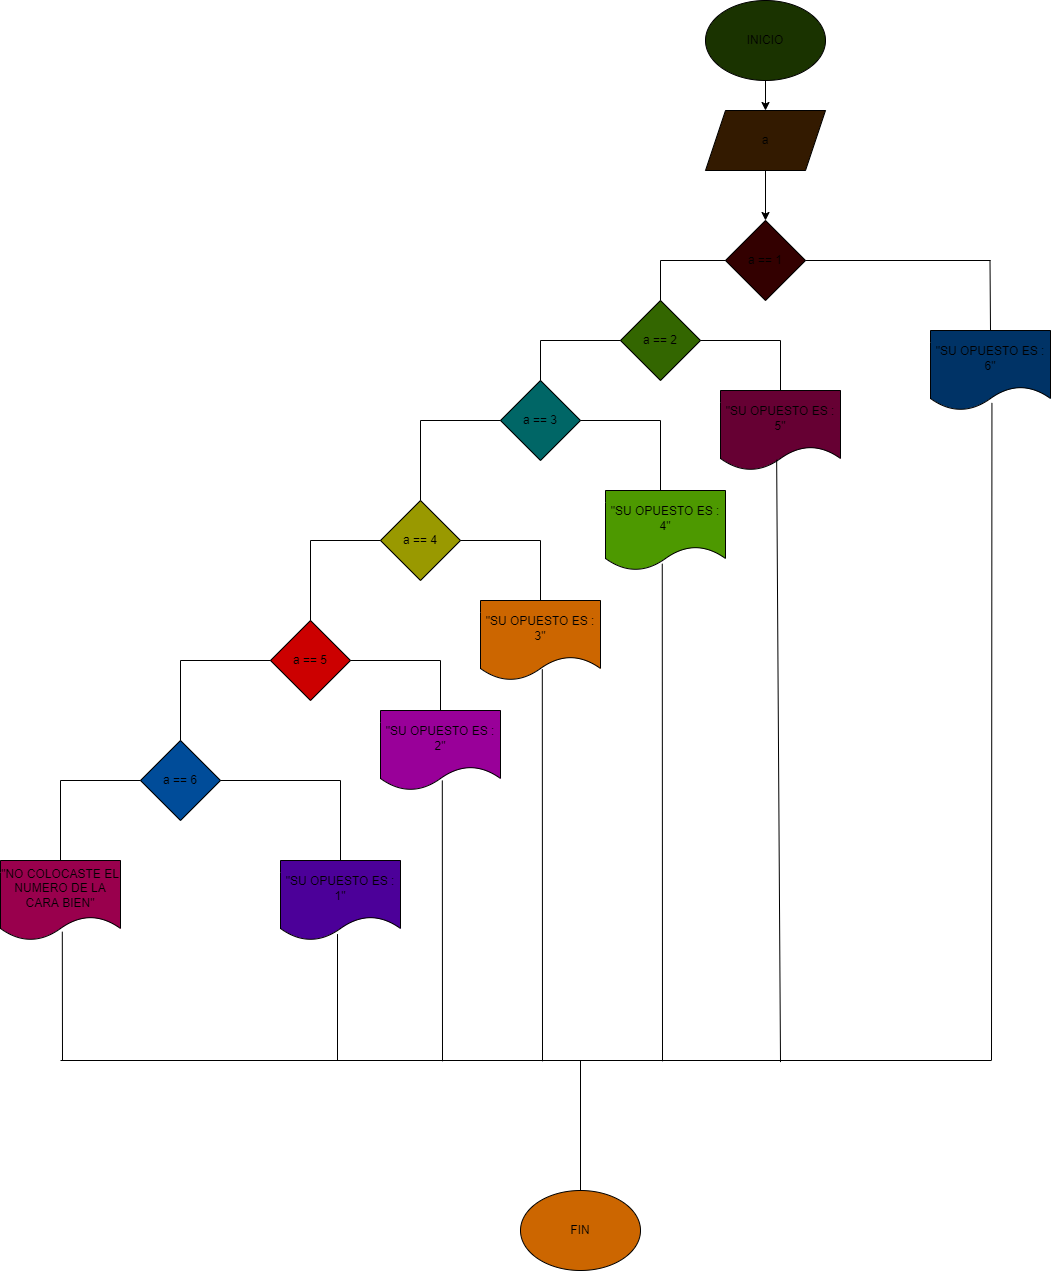

The diagram above was exported from draw.io. Its source (the exported page's mxGraphModel, read from the mxfile embedded in the PNG):
<mxGraphModel dx="1743" dy="576" grid="1" gridSize="10" guides="1" tooltips="1" connect="1" arrows="1" fold="1" page="1" pageScale="1" pageWidth="850" pageHeight="1100" math="0" shadow="0">
  <root>
    <mxCell id="0" />
    <mxCell id="1" parent="0" />
    <mxCell id="5" value="" style="edgeStyle=none;html=1;" edge="1" parent="1" source="3" target="4">
      <mxGeometry relative="1" as="geometry" />
    </mxCell>
    <mxCell id="3" value="INICIO" style="ellipse;whiteSpace=wrap;html=1;fillColor=#1A3300;" vertex="1" parent="1">
      <mxGeometry x="365" y="20" width="120" height="80" as="geometry" />
    </mxCell>
    <mxCell id="7" value="" style="edgeStyle=none;html=1;" edge="1" parent="1" source="4" target="6">
      <mxGeometry relative="1" as="geometry" />
    </mxCell>
    <mxCell id="4" value="a" style="shape=parallelogram;perimeter=parallelogramPerimeter;whiteSpace=wrap;html=1;fixedSize=1;fillColor=#331A00;" vertex="1" parent="1">
      <mxGeometry x="365" y="130" width="120" height="60" as="geometry" />
    </mxCell>
    <mxCell id="6" value="a == 1" style="rhombus;whiteSpace=wrap;html=1;fillColor=#330000;" vertex="1" parent="1">
      <mxGeometry x="385" y="240" width="80" height="80" as="geometry" />
    </mxCell>
    <mxCell id="9" value="" style="endArrow=none;html=1;exitX=1;exitY=0.5;exitDx=0;exitDy=0;" edge="1" parent="1" source="6">
      <mxGeometry width="50" height="50" relative="1" as="geometry">
        <mxPoint x="485" y="290" as="sourcePoint" />
        <mxPoint x="650" y="280" as="targetPoint" />
      </mxGeometry>
    </mxCell>
    <mxCell id="10" value="" style="endArrow=none;html=1;exitX=0.5;exitY=0;exitDx=0;exitDy=0;" edge="1" parent="1" source="46">
      <mxGeometry width="50" height="50" relative="1" as="geometry">
        <mxPoint x="649.5" y="360" as="sourcePoint" />
        <mxPoint x="649.5" y="280" as="targetPoint" />
      </mxGeometry>
    </mxCell>
    <mxCell id="12" value="" style="endArrow=none;html=1;entryX=0;entryY=0.5;entryDx=0;entryDy=0;" edge="1" parent="1" target="6">
      <mxGeometry width="50" height="50" relative="1" as="geometry">
        <mxPoint x="320" y="280" as="sourcePoint" />
        <mxPoint x="340" y="290" as="targetPoint" />
      </mxGeometry>
    </mxCell>
    <mxCell id="13" value="" style="endArrow=none;html=1;exitX=0.5;exitY=0;exitDx=0;exitDy=0;" edge="1" parent="1" source="14">
      <mxGeometry width="50" height="50" relative="1" as="geometry">
        <mxPoint x="320" y="360" as="sourcePoint" />
        <mxPoint x="320" y="280" as="targetPoint" />
      </mxGeometry>
    </mxCell>
    <mxCell id="14" value="a == 2" style="rhombus;whiteSpace=wrap;html=1;fillColor=#336600;" vertex="1" parent="1">
      <mxGeometry x="280" y="320" width="80" height="80" as="geometry" />
    </mxCell>
    <mxCell id="15" value="" style="endArrow=none;html=1;exitX=1;exitY=0.5;exitDx=0;exitDy=0;" edge="1" parent="1" source="14">
      <mxGeometry width="50" height="50" relative="1" as="geometry">
        <mxPoint x="400" y="420" as="sourcePoint" />
        <mxPoint x="440" y="360" as="targetPoint" />
      </mxGeometry>
    </mxCell>
    <mxCell id="16" value="" style="endArrow=none;html=1;entryX=0;entryY=0.5;entryDx=0;entryDy=0;" edge="1" parent="1" target="14">
      <mxGeometry width="50" height="50" relative="1" as="geometry">
        <mxPoint x="200" y="360" as="sourcePoint" />
        <mxPoint x="220" y="350" as="targetPoint" />
      </mxGeometry>
    </mxCell>
    <mxCell id="17" value="" style="endArrow=none;html=1;exitX=0.5;exitY=0;exitDx=0;exitDy=0;" edge="1" parent="1" source="18">
      <mxGeometry width="50" height="50" relative="1" as="geometry">
        <mxPoint x="180" y="440" as="sourcePoint" />
        <mxPoint x="200" y="360" as="targetPoint" />
      </mxGeometry>
    </mxCell>
    <mxCell id="18" value="a == 3" style="rhombus;whiteSpace=wrap;html=1;fillColor=#006666;" vertex="1" parent="1">
      <mxGeometry x="160" y="400" width="80" height="80" as="geometry" />
    </mxCell>
    <mxCell id="19" value="" style="endArrow=none;html=1;exitX=1;exitY=0.5;exitDx=0;exitDy=0;" edge="1" parent="1" source="18">
      <mxGeometry width="50" height="50" relative="1" as="geometry">
        <mxPoint x="400" y="420" as="sourcePoint" />
        <mxPoint x="320" y="440" as="targetPoint" />
      </mxGeometry>
    </mxCell>
    <mxCell id="20" value="" style="endArrow=none;html=1;" edge="1" parent="1">
      <mxGeometry width="50" height="50" relative="1" as="geometry">
        <mxPoint x="320" y="520" as="sourcePoint" />
        <mxPoint x="320" y="440" as="targetPoint" />
      </mxGeometry>
    </mxCell>
    <mxCell id="24" value="" style="endArrow=none;html=1;entryX=0;entryY=0.5;entryDx=0;entryDy=0;" edge="1" parent="1" target="18">
      <mxGeometry width="50" height="50" relative="1" as="geometry">
        <mxPoint x="80" y="440" as="sourcePoint" />
        <mxPoint x="80" y="440" as="targetPoint" />
      </mxGeometry>
    </mxCell>
    <mxCell id="25" value="" style="endArrow=none;html=1;exitX=0.5;exitY=0;exitDx=0;exitDy=0;" edge="1" parent="1" source="26">
      <mxGeometry width="50" height="50" relative="1" as="geometry">
        <mxPoint x="80" y="520" as="sourcePoint" />
        <mxPoint x="80" y="440" as="targetPoint" />
      </mxGeometry>
    </mxCell>
    <mxCell id="26" value="a == 4" style="rhombus;whiteSpace=wrap;html=1;fillColor=#999900;" vertex="1" parent="1">
      <mxGeometry x="40" y="520" width="80" height="80" as="geometry" />
    </mxCell>
    <mxCell id="28" value="a == 5" style="rhombus;whiteSpace=wrap;html=1;fillColor=#CC0000;" vertex="1" parent="1">
      <mxGeometry x="-70" y="640" width="80" height="80" as="geometry" />
    </mxCell>
    <mxCell id="29" value="a == 6" style="rhombus;whiteSpace=wrap;html=1;fillColor=#004C99;" vertex="1" parent="1">
      <mxGeometry x="-200" y="760" width="80" height="80" as="geometry" />
    </mxCell>
    <mxCell id="30" value="" style="endArrow=none;html=1;exitX=0.5;exitY=0;exitDx=0;exitDy=0;" edge="1" parent="1" source="28">
      <mxGeometry width="50" height="50" relative="1" as="geometry">
        <mxPoint x="140" y="620" as="sourcePoint" />
        <mxPoint x="-30" y="560" as="targetPoint" />
      </mxGeometry>
    </mxCell>
    <mxCell id="31" value="" style="endArrow=none;html=1;entryX=0;entryY=0.5;entryDx=0;entryDy=0;" edge="1" parent="1" target="26">
      <mxGeometry width="50" height="50" relative="1" as="geometry">
        <mxPoint x="-30" y="560" as="sourcePoint" />
        <mxPoint x="-5" y="525" as="targetPoint" />
      </mxGeometry>
    </mxCell>
    <mxCell id="32" value="" style="endArrow=none;html=1;exitX=1;exitY=0.5;exitDx=0;exitDy=0;" edge="1" parent="1" source="26">
      <mxGeometry width="50" height="50" relative="1" as="geometry">
        <mxPoint x="140" y="620" as="sourcePoint" />
        <mxPoint x="200" y="560" as="targetPoint" />
      </mxGeometry>
    </mxCell>
    <mxCell id="33" value="" style="endArrow=none;html=1;" edge="1" parent="1">
      <mxGeometry width="50" height="50" relative="1" as="geometry">
        <mxPoint x="-160" y="680" as="sourcePoint" />
        <mxPoint x="-70" y="680" as="targetPoint" />
      </mxGeometry>
    </mxCell>
    <mxCell id="34" value="" style="endArrow=none;html=1;exitX=0.5;exitY=0;exitDx=0;exitDy=0;" edge="1" parent="1" source="29">
      <mxGeometry width="50" height="50" relative="1" as="geometry">
        <mxPoint x="140" y="620" as="sourcePoint" />
        <mxPoint x="-160" y="680" as="targetPoint" />
      </mxGeometry>
    </mxCell>
    <mxCell id="35" value="" style="endArrow=none;html=1;exitX=1;exitY=0.5;exitDx=0;exitDy=0;" edge="1" parent="1" source="28">
      <mxGeometry width="50" height="50" relative="1" as="geometry">
        <mxPoint x="140" y="620" as="sourcePoint" />
        <mxPoint x="100" y="680" as="targetPoint" />
      </mxGeometry>
    </mxCell>
    <mxCell id="36" value="" style="endArrow=none;html=1;exitX=1;exitY=0.5;exitDx=0;exitDy=0;" edge="1" parent="1" source="29">
      <mxGeometry width="50" height="50" relative="1" as="geometry">
        <mxPoint x="140" y="720" as="sourcePoint" />
        <mxPoint y="800" as="targetPoint" />
      </mxGeometry>
    </mxCell>
    <mxCell id="37" value="" style="endArrow=none;html=1;exitX=0.5;exitY=0;exitDx=0;exitDy=0;" edge="1" parent="1" source="41">
      <mxGeometry width="50" height="50" relative="1" as="geometry">
        <mxPoint y="880" as="sourcePoint" />
        <mxPoint y="800" as="targetPoint" />
      </mxGeometry>
    </mxCell>
    <mxCell id="38" value="" style="endArrow=none;html=1;exitX=0.5;exitY=0;exitDx=0;exitDy=0;" edge="1" parent="1" source="45">
      <mxGeometry width="50" height="50" relative="1" as="geometry">
        <mxPoint x="-280" y="880" as="sourcePoint" />
        <mxPoint x="-280" y="800" as="targetPoint" />
      </mxGeometry>
    </mxCell>
    <mxCell id="39" value="" style="endArrow=none;html=1;entryX=0;entryY=0.5;entryDx=0;entryDy=0;" edge="1" parent="1" target="29">
      <mxGeometry width="50" height="50" relative="1" as="geometry">
        <mxPoint x="-280" y="800" as="sourcePoint" />
        <mxPoint x="-230" y="775" as="targetPoint" />
      </mxGeometry>
    </mxCell>
    <mxCell id="40" value="&quot;SU OPUESTO ES : 5&quot;" style="shape=document;whiteSpace=wrap;html=1;boundedLbl=1;fillColor=#660033;" vertex="1" parent="1">
      <mxGeometry x="380" y="410" width="120" height="80" as="geometry" />
    </mxCell>
    <mxCell id="41" value="&quot;SU OPUESTO ES : 1&quot;" style="shape=document;whiteSpace=wrap;html=1;boundedLbl=1;fillColor=#4C0099;" vertex="1" parent="1">
      <mxGeometry x="-60" y="880" width="120" height="80" as="geometry" />
    </mxCell>
    <mxCell id="42" value="&quot;SU OPUESTO ES : 4&quot;" style="shape=document;whiteSpace=wrap;html=1;boundedLbl=1;fillColor=#4D9900;" vertex="1" parent="1">
      <mxGeometry x="265" y="510" width="120" height="80" as="geometry" />
    </mxCell>
    <mxCell id="43" value="&quot;SU OPUESTO ES : 3&quot;" style="shape=document;whiteSpace=wrap;html=1;boundedLbl=1;fillColor=#CC6600;" vertex="1" parent="1">
      <mxGeometry x="140" y="620" width="120" height="80" as="geometry" />
    </mxCell>
    <mxCell id="44" value="&quot;SU OPUESTO ES : 2&quot;" style="shape=document;whiteSpace=wrap;html=1;boundedLbl=1;fillColor=#990099;" vertex="1" parent="1">
      <mxGeometry x="40" y="730" width="120" height="80" as="geometry" />
    </mxCell>
    <mxCell id="45" value="&quot;NO COLOCASTE EL NUMERO DE LA CARA BIEN&quot;" style="shape=document;whiteSpace=wrap;html=1;boundedLbl=1;fillColor=#99004D;" vertex="1" parent="1">
      <mxGeometry x="-340" y="880" width="120" height="80" as="geometry" />
    </mxCell>
    <mxCell id="46" value="&quot;SU OPUESTO ES : 6&quot;" style="shape=document;whiteSpace=wrap;html=1;boundedLbl=1;fillColor=#003366;" vertex="1" parent="1">
      <mxGeometry x="590" y="350" width="120" height="80" as="geometry" />
    </mxCell>
    <mxCell id="47" value="" style="endArrow=none;html=1;exitX=0.5;exitY=0;exitDx=0;exitDy=0;" edge="1" parent="1" source="43">
      <mxGeometry width="50" height="50" relative="1" as="geometry">
        <mxPoint x="250" y="520" as="sourcePoint" />
        <mxPoint x="200" y="560" as="targetPoint" />
      </mxGeometry>
    </mxCell>
    <mxCell id="48" value="" style="endArrow=none;html=1;exitX=0.5;exitY=0;exitDx=0;exitDy=0;" edge="1" parent="1" source="40">
      <mxGeometry width="50" height="50" relative="1" as="geometry">
        <mxPoint x="250" y="520" as="sourcePoint" />
        <mxPoint x="440" y="360" as="targetPoint" />
      </mxGeometry>
    </mxCell>
    <mxCell id="49" value="" style="endArrow=none;html=1;exitX=0.5;exitY=0;exitDx=0;exitDy=0;" edge="1" parent="1" source="44">
      <mxGeometry width="50" height="50" relative="1" as="geometry">
        <mxPoint x="250" y="820" as="sourcePoint" />
        <mxPoint x="100" y="680" as="targetPoint" />
      </mxGeometry>
    </mxCell>
    <mxCell id="50" value="" style="endArrow=none;html=1;entryX=0.475;entryY=0.92;entryDx=0;entryDy=0;entryPerimeter=0;" edge="1" parent="1" target="41">
      <mxGeometry width="50" height="50" relative="1" as="geometry">
        <mxPoint x="-3" y="1080" as="sourcePoint" />
        <mxPoint x="25" y="1010" as="targetPoint" />
      </mxGeometry>
    </mxCell>
    <mxCell id="51" value="" style="endArrow=none;html=1;entryX=0.515;entryY=0.875;entryDx=0;entryDy=0;entryPerimeter=0;" edge="1" parent="1" target="44">
      <mxGeometry width="50" height="50" relative="1" as="geometry">
        <mxPoint x="102" y="1080.7999267578125" as="sourcePoint" />
        <mxPoint x="540" y="570" as="targetPoint" />
      </mxGeometry>
    </mxCell>
    <mxCell id="52" value="" style="endArrow=none;html=1;entryX=0.515;entryY=0.86;entryDx=0;entryDy=0;entryPerimeter=0;" edge="1" parent="1" target="43">
      <mxGeometry width="50" height="50" relative="1" as="geometry">
        <mxPoint x="202" y="1080.7999267578125" as="sourcePoint" />
        <mxPoint x="540" y="570" as="targetPoint" />
      </mxGeometry>
    </mxCell>
    <mxCell id="53" value="" style="endArrow=none;html=1;entryX=0.473;entryY=0.915;entryDx=0;entryDy=0;entryPerimeter=0;" edge="1" parent="1" target="42">
      <mxGeometry width="50" height="50" relative="1" as="geometry">
        <mxPoint x="322" y="1080.800048828125" as="sourcePoint" />
        <mxPoint x="540" y="570" as="targetPoint" />
      </mxGeometry>
    </mxCell>
    <mxCell id="54" value="" style="endArrow=none;html=1;entryX=0.468;entryY=0.865;entryDx=0;entryDy=0;entryPerimeter=0;" edge="1" parent="1" target="40">
      <mxGeometry width="50" height="50" relative="1" as="geometry">
        <mxPoint x="440" y="1081.60009765625" as="sourcePoint" />
        <mxPoint x="540" y="570" as="targetPoint" />
      </mxGeometry>
    </mxCell>
    <mxCell id="55" value="" style="endArrow=none;html=1;entryX=0.512;entryY=0.905;entryDx=0;entryDy=0;entryPerimeter=0;" edge="1" parent="1" target="46">
      <mxGeometry width="50" height="50" relative="1" as="geometry">
        <mxPoint x="651" y="1080" as="sourcePoint" />
        <mxPoint x="540" y="570" as="targetPoint" />
      </mxGeometry>
    </mxCell>
    <mxCell id="56" value="" style="endArrow=none;html=1;entryX=0.515;entryY=0.89;entryDx=0;entryDy=0;entryPerimeter=0;" edge="1" parent="1" target="45">
      <mxGeometry width="50" height="50" relative="1" as="geometry">
        <mxPoint x="-278" y="1080" as="sourcePoint" />
        <mxPoint x="-280" y="990" as="targetPoint" />
      </mxGeometry>
    </mxCell>
    <mxCell id="57" value="" style="endArrow=none;html=1;" edge="1" parent="1">
      <mxGeometry width="50" height="50" relative="1" as="geometry">
        <mxPoint x="-280" y="1080" as="sourcePoint" />
        <mxPoint x="650.800048828125" y="1080" as="targetPoint" />
      </mxGeometry>
    </mxCell>
    <mxCell id="58" value="" style="endArrow=none;html=1;exitX=0.5;exitY=0;exitDx=0;exitDy=0;" edge="1" parent="1" source="60">
      <mxGeometry width="50" height="50" relative="1" as="geometry">
        <mxPoint x="240" y="1210" as="sourcePoint" />
        <mxPoint x="240" y="1080" as="targetPoint" />
      </mxGeometry>
    </mxCell>
    <mxCell id="60" value="FIN" style="ellipse;whiteSpace=wrap;html=1;fillColor=#CC6600;" vertex="1" parent="1">
      <mxGeometry x="180" y="1210" width="120" height="80" as="geometry" />
    </mxCell>
  </root>
</mxGraphModel>